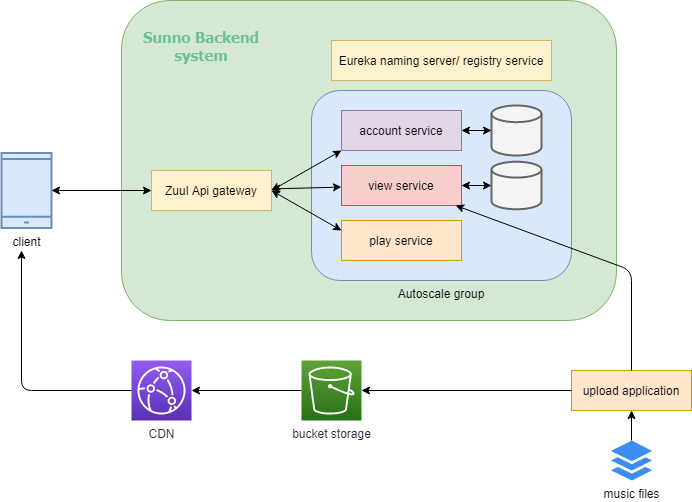

The diagram above was exported from draw.io. Its source (the exported page's mxGraphModel, read from the mxfile embedded in the PNG):
<mxGraphModel dx="1422" dy="772" grid="1" gridSize="10" guides="1" tooltips="1" connect="1" arrows="1" fold="1" page="1" pageScale="1" pageWidth="850" pageHeight="1100" math="0" shadow="0">
  <root>
    <mxCell id="0" />
    <mxCell id="1" parent="0" />
    <mxCell id="2" value="" style="rounded=1;whiteSpace=wrap;html=1;fillColor=#d5e8d4;strokeColor=#82b366;" vertex="1" parent="1">
      <mxGeometry x="470" y="200" width="495" height="320" as="geometry" />
    </mxCell>
    <mxCell id="3" value="Autoscale group" style="rounded=1;whiteSpace=wrap;html=1;fillColor=#dae8fc;labelPosition=center;verticalLabelPosition=bottom;align=center;verticalAlign=top;strokeColor=#6c8ebf;" vertex="1" parent="1">
      <mxGeometry x="660" y="290" width="260" height="190" as="geometry" />
    </mxCell>
    <mxCell id="4" value="client" style="html=1;verticalLabelPosition=bottom;align=center;labelBackgroundColor=#ffffff;verticalAlign=top;strokeWidth=2;strokeColor=#6c8ebf;shadow=0;dashed=0;shape=mxgraph.ios7.icons.smartphone;fillColor=#dae8fc;" vertex="1" parent="1">
      <mxGeometry x="350" y="352.5" width="50" height="75" as="geometry" />
    </mxCell>
    <mxCell id="5" value="CDN&lt;br&gt;" style="outlineConnect=0;fontColor=#232F3E;gradientColor=#945DF2;gradientDirection=north;fillColor=#5A30B5;strokeColor=#ffffff;dashed=0;verticalLabelPosition=bottom;verticalAlign=top;align=center;html=1;fontSize=12;fontStyle=0;aspect=fixed;shape=mxgraph.aws4.resourceIcon;resIcon=mxgraph.aws4.cloudfront;" vertex="1" parent="1">
      <mxGeometry x="480" y="560" width="60" height="60" as="geometry" />
    </mxCell>
    <mxCell id="6" value="bucket storage" style="outlineConnect=0;fontColor=#232F3E;gradientColor=#60A337;gradientDirection=north;fillColor=#277116;strokeColor=#ffffff;dashed=0;verticalLabelPosition=bottom;verticalAlign=top;align=center;html=1;fontSize=12;fontStyle=0;aspect=fixed;shape=mxgraph.aws4.resourceIcon;resIcon=mxgraph.aws4.s3;" vertex="1" parent="1">
      <mxGeometry x="650" y="560" width="60" height="60" as="geometry" />
    </mxCell>
    <mxCell id="7" value="" style="endArrow=classic;html=1;" edge="1" source="6" target="5" parent="1">
      <mxGeometry width="50" height="50" relative="1" as="geometry">
        <mxPoint x="550" y="500" as="sourcePoint" />
        <mxPoint x="600" y="450" as="targetPoint" />
      </mxGeometry>
    </mxCell>
    <mxCell id="8" value="play service" style="rounded=0;whiteSpace=wrap;html=1;fillColor=#ffe6cc;strokeColor=#d79b00;" vertex="1" parent="1">
      <mxGeometry x="690" y="420" width="120" height="40" as="geometry" />
    </mxCell>
    <mxCell id="9" value="view service" style="rounded=0;whiteSpace=wrap;html=1;fillColor=#f8cecc;strokeColor=#b85450;" vertex="1" parent="1">
      <mxGeometry x="690" y="365" width="120" height="40" as="geometry" />
    </mxCell>
    <mxCell id="10" value="account service" style="rounded=0;whiteSpace=wrap;html=1;fillColor=#e1d5e7;strokeColor=#9673a6;" vertex="1" parent="1">
      <mxGeometry x="690" y="310" width="120" height="40" as="geometry" />
    </mxCell>
    <mxCell id="11" value="" style="strokeWidth=2;html=1;shape=mxgraph.flowchart.database;whiteSpace=wrap;fillColor=#f5f5f5;strokeColor=#666666;fontColor=#333333;" vertex="1" parent="1">
      <mxGeometry x="840" y="361.25" width="50" height="47.5" as="geometry" />
    </mxCell>
    <mxCell id="12" value="" style="strokeWidth=2;html=1;shape=mxgraph.flowchart.database;whiteSpace=wrap;fillColor=#f5f5f5;strokeColor=#666666;fontColor=#333333;" vertex="1" parent="1">
      <mxGeometry x="840" y="305" width="50" height="50" as="geometry" />
    </mxCell>
    <mxCell id="13" value="" style="endArrow=classic;startArrow=classic;html=1;" edge="1" source="11" target="9" parent="1">
      <mxGeometry width="50" height="50" relative="1" as="geometry">
        <mxPoint x="710" y="480" as="sourcePoint" />
        <mxPoint x="760" y="430" as="targetPoint" />
      </mxGeometry>
    </mxCell>
    <mxCell id="14" value="" style="endArrow=classic;startArrow=classic;html=1;" edge="1" source="12" target="10" parent="1">
      <mxGeometry width="50" height="50" relative="1" as="geometry">
        <mxPoint x="710" y="480" as="sourcePoint" />
        <mxPoint x="760" y="430" as="targetPoint" />
      </mxGeometry>
    </mxCell>
    <mxCell id="15" value="Eureka naming server/ registry service" style="rounded=0;whiteSpace=wrap;html=1;fillColor=#fff2cc;strokeColor=#d6b656;" vertex="1" parent="1">
      <mxGeometry x="680" y="240" width="220" height="40" as="geometry" />
    </mxCell>
    <mxCell id="16" value="Zuul Api gateway" style="rounded=0;whiteSpace=wrap;html=1;fillColor=#fff2cc;strokeColor=#d6b656;" vertex="1" parent="1">
      <mxGeometry x="500" y="370" width="120" height="40" as="geometry" />
    </mxCell>
    <mxCell id="17" value="" style="endArrow=classic;startArrow=classic;html=1;exitX=1;exitY=0.5;exitDx=0;exitDy=0;entryX=0;entryY=0.25;entryDx=0;entryDy=0;" edge="1" source="16" target="8" parent="1">
      <mxGeometry width="50" height="50" relative="1" as="geometry">
        <mxPoint x="630" y="450" as="sourcePoint" />
        <mxPoint x="700" y="440" as="targetPoint" />
      </mxGeometry>
    </mxCell>
    <mxCell id="18" value="" style="endArrow=classic;startArrow=classic;html=1;" edge="1" source="16" target="9" parent="1">
      <mxGeometry width="50" height="50" relative="1" as="geometry">
        <mxPoint x="560" y="400" as="sourcePoint" />
        <mxPoint x="610" y="350" as="targetPoint" />
      </mxGeometry>
    </mxCell>
    <mxCell id="19" value="" style="endArrow=classic;startArrow=classic;html=1;exitX=1;exitY=0.5;exitDx=0;exitDy=0;entryX=0;entryY=1;entryDx=0;entryDy=0;" edge="1" source="16" target="10" parent="1">
      <mxGeometry width="50" height="50" relative="1" as="geometry">
        <mxPoint x="630" y="450" as="sourcePoint" />
        <mxPoint x="680" y="400" as="targetPoint" />
      </mxGeometry>
    </mxCell>
    <mxCell id="20" value="" style="endArrow=classic;startArrow=classic;html=1;" edge="1" source="4" target="16" parent="1">
      <mxGeometry width="50" height="50" relative="1" as="geometry">
        <mxPoint x="400" y="410" as="sourcePoint" />
        <mxPoint x="450" y="360" as="targetPoint" />
      </mxGeometry>
    </mxCell>
    <mxCell id="21" value="" style="endArrow=classic;html=1;" edge="1" source="5" parent="1">
      <mxGeometry width="50" height="50" relative="1" as="geometry">
        <mxPoint x="400" y="410" as="sourcePoint" />
        <mxPoint x="370" y="450" as="targetPoint" />
        <Array as="points">
          <mxPoint x="370" y="590" />
        </Array>
      </mxGeometry>
    </mxCell>
    <mxCell id="22" value="upload application" style="rounded=0;whiteSpace=wrap;html=1;fillColor=#ffe6cc;strokeColor=#d79b00;" vertex="1" parent="1">
      <mxGeometry x="920" y="570" width="120" height="40" as="geometry" />
    </mxCell>
    <mxCell id="23" value="" style="endArrow=classic;html=1;" edge="1" source="22" target="6" parent="1">
      <mxGeometry width="50" height="50" relative="1" as="geometry">
        <mxPoint x="670" y="420" as="sourcePoint" />
        <mxPoint x="720" y="370" as="targetPoint" />
      </mxGeometry>
    </mxCell>
    <mxCell id="24" value="" style="endArrow=classic;html=1;" edge="1" source="22" target="9" parent="1">
      <mxGeometry width="50" height="50" relative="1" as="geometry">
        <mxPoint x="416" y="560" as="sourcePoint" />
        <mxPoint x="440" y="370" as="targetPoint" />
        <Array as="points">
          <mxPoint x="980" y="470" />
        </Array>
      </mxGeometry>
    </mxCell>
    <mxCell id="25" value="" style="edgeStyle=orthogonalEdgeStyle;rounded=0;orthogonalLoop=1;jettySize=auto;html=1;" edge="1" source="26" target="22" parent="1">
      <mxGeometry relative="1" as="geometry" />
    </mxCell>
    <mxCell id="26" value="music files" style="html=1;aspect=fixed;strokeColor=none;shadow=0;align=center;verticalAlign=top;fillColor=#3B8DF1;shape=mxgraph.gcp2.files;labelPosition=center;verticalLabelPosition=bottom;" vertex="1" parent="1">
      <mxGeometry x="959.38" y="640" width="41.24" height="40" as="geometry" />
    </mxCell>
    <mxCell id="27" value="Sunno Backend system" style="text;strokeColor=none;fillColor=none;align=center;verticalAlign=middle;rounded=0;fontSize=15;fontFamily=Tahoma;fontStyle=1;fontColor=#00994D;labelBackgroundColor=none;labelBorderColor=none;whiteSpace=wrap;html=1;textOpacity=50;" vertex="1" parent="1">
      <mxGeometry x="490" y="220" width="120" height="50" as="geometry" />
    </mxCell>
  </root>
</mxGraphModel>